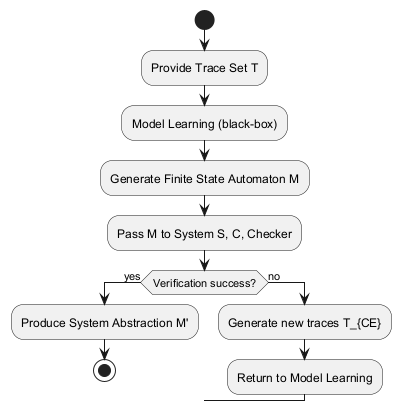

The diagram above was rendered by PlantUML. Its source (embedded in the PNG):
@startuml
start
:Provide Trace Set T;
:Model Learning (black-box);
:Generate Finite State Automaton M;
:Pass M to System S, C, Checker;

if (Verification success?) then (yes)
  :Produce System Abstraction M';
  stop
else (no)
  :Generate new traces T_{CE};
  :Return to Model Learning;
  -> back to:Model Learning (black-box);
endif
@enduml